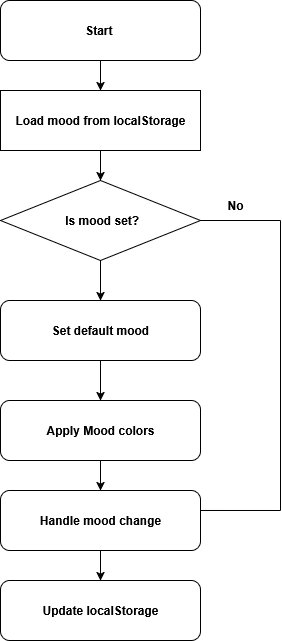

The diagram above was exported from draw.io. Its source (the exported page's mxGraphModel, read from the mxfile embedded in the PNG):
<mxGraphModel dx="1241" dy="714" grid="1" gridSize="10" guides="1" tooltips="1" connect="1" arrows="1" fold="1" page="1" pageScale="1" pageWidth="850" pageHeight="1100" math="0" shadow="0">
  <root>
    <mxCell id="0" />
    <mxCell id="1" parent="0" />
    <mxCell id="6IkZz_ZZrZC4tzgX9uCr-8" value="" style="edgeStyle=orthogonalEdgeStyle;rounded=0;orthogonalLoop=1;jettySize=auto;html=1;" edge="1" parent="1" source="6IkZz_ZZrZC4tzgX9uCr-1" target="6IkZz_ZZrZC4tzgX9uCr-2">
      <mxGeometry relative="1" as="geometry" />
    </mxCell>
    <mxCell id="6IkZz_ZZrZC4tzgX9uCr-1" value="&lt;b&gt;Start&amp;nbsp;&lt;/b&gt;" style="rounded=1;whiteSpace=wrap;html=1;" vertex="1" parent="1">
      <mxGeometry x="160" y="20" width="200" height="60" as="geometry" />
    </mxCell>
    <mxCell id="6IkZz_ZZrZC4tzgX9uCr-9" value="" style="edgeStyle=orthogonalEdgeStyle;rounded=0;orthogonalLoop=1;jettySize=auto;html=1;" edge="1" parent="1" source="6IkZz_ZZrZC4tzgX9uCr-2" target="6IkZz_ZZrZC4tzgX9uCr-3">
      <mxGeometry relative="1" as="geometry" />
    </mxCell>
    <mxCell id="6IkZz_ZZrZC4tzgX9uCr-2" value="&lt;b&gt;Load mood from localStorage&lt;/b&gt;" style="rounded=0;whiteSpace=wrap;html=1;" vertex="1" parent="1">
      <mxGeometry x="160" y="110" width="200" height="60" as="geometry" />
    </mxCell>
    <mxCell id="6IkZz_ZZrZC4tzgX9uCr-10" value="" style="edgeStyle=orthogonalEdgeStyle;rounded=0;orthogonalLoop=1;jettySize=auto;html=1;" edge="1" parent="1" source="6IkZz_ZZrZC4tzgX9uCr-3" target="6IkZz_ZZrZC4tzgX9uCr-4">
      <mxGeometry relative="1" as="geometry" />
    </mxCell>
    <mxCell id="6IkZz_ZZrZC4tzgX9uCr-3" value="&lt;b&gt;&amp;nbsp;Is mood set?&lt;/b&gt;" style="rhombus;whiteSpace=wrap;html=1;" vertex="1" parent="1">
      <mxGeometry x="160" y="200" width="200" height="80" as="geometry" />
    </mxCell>
    <mxCell id="6IkZz_ZZrZC4tzgX9uCr-11" value="" style="edgeStyle=orthogonalEdgeStyle;rounded=0;orthogonalLoop=1;jettySize=auto;html=1;" edge="1" parent="1" source="6IkZz_ZZrZC4tzgX9uCr-4" target="6IkZz_ZZrZC4tzgX9uCr-6">
      <mxGeometry relative="1" as="geometry" />
    </mxCell>
    <mxCell id="6IkZz_ZZrZC4tzgX9uCr-4" value="&lt;b&gt;Set default mood&lt;/b&gt;" style="rounded=1;whiteSpace=wrap;html=1;" vertex="1" parent="1">
      <mxGeometry x="160" y="320" width="200" height="60" as="geometry" />
    </mxCell>
    <mxCell id="6IkZz_ZZrZC4tzgX9uCr-5" value="Update localStorage" style="rounded=1;whiteSpace=wrap;html=1;fontStyle=1" vertex="1" parent="1">
      <mxGeometry x="160" y="600" width="200" height="60" as="geometry" />
    </mxCell>
    <mxCell id="6IkZz_ZZrZC4tzgX9uCr-12" value="" style="edgeStyle=orthogonalEdgeStyle;rounded=0;orthogonalLoop=1;jettySize=auto;html=1;" edge="1" parent="1" source="6IkZz_ZZrZC4tzgX9uCr-6" target="6IkZz_ZZrZC4tzgX9uCr-7">
      <mxGeometry relative="1" as="geometry" />
    </mxCell>
    <mxCell id="6IkZz_ZZrZC4tzgX9uCr-6" value="&lt;b&gt;Apply Mood colors&lt;/b&gt;" style="rounded=1;whiteSpace=wrap;html=1;" vertex="1" parent="1">
      <mxGeometry x="160" y="420" width="200" height="60" as="geometry" />
    </mxCell>
    <mxCell id="6IkZz_ZZrZC4tzgX9uCr-13" value="" style="edgeStyle=orthogonalEdgeStyle;rounded=0;orthogonalLoop=1;jettySize=auto;html=1;" edge="1" parent="1" source="6IkZz_ZZrZC4tzgX9uCr-7" target="6IkZz_ZZrZC4tzgX9uCr-5">
      <mxGeometry relative="1" as="geometry" />
    </mxCell>
    <mxCell id="6IkZz_ZZrZC4tzgX9uCr-7" value="&lt;b&gt;Handle mood change&lt;/b&gt;" style="rounded=1;whiteSpace=wrap;html=1;" vertex="1" parent="1">
      <mxGeometry x="160" y="510" width="200" height="60" as="geometry" />
    </mxCell>
    <mxCell id="6IkZz_ZZrZC4tzgX9uCr-14" value="" style="endArrow=none;html=1;rounded=0;entryX=1;entryY=0.5;entryDx=0;entryDy=0;" edge="1" parent="1" target="6IkZz_ZZrZC4tzgX9uCr-3">
      <mxGeometry width="50" height="50" relative="1" as="geometry">
        <mxPoint x="440" y="240" as="sourcePoint" />
        <mxPoint x="320" y="230" as="targetPoint" />
      </mxGeometry>
    </mxCell>
    <mxCell id="6IkZz_ZZrZC4tzgX9uCr-15" value="" style="endArrow=none;html=1;rounded=0;" edge="1" parent="1">
      <mxGeometry width="50" height="50" relative="1" as="geometry">
        <mxPoint x="440" y="530" as="sourcePoint" />
        <mxPoint x="440" y="240" as="targetPoint" />
      </mxGeometry>
    </mxCell>
    <mxCell id="6IkZz_ZZrZC4tzgX9uCr-16" value="" style="endArrow=none;html=1;rounded=0;exitX=1;exitY=0.333;exitDx=0;exitDy=0;exitPerimeter=0;" edge="1" parent="1" source="6IkZz_ZZrZC4tzgX9uCr-7">
      <mxGeometry width="50" height="50" relative="1" as="geometry">
        <mxPoint x="270" y="470" as="sourcePoint" />
        <mxPoint x="440" y="530" as="targetPoint" />
      </mxGeometry>
    </mxCell>
    <mxCell id="6IkZz_ZZrZC4tzgX9uCr-17" value="&lt;b&gt;No&lt;/b&gt;" style="text;html=1;align=center;verticalAlign=middle;whiteSpace=wrap;rounded=0;" vertex="1" parent="1">
      <mxGeometry x="365" y="210" width="60" height="30" as="geometry" />
    </mxCell>
  </root>
</mxGraphModel>